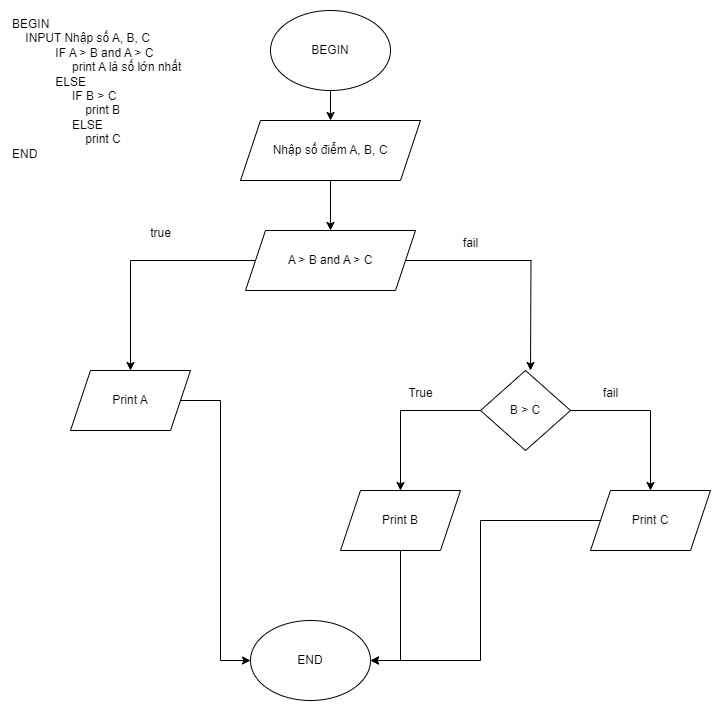

The diagram above was exported from draw.io. Its source (the exported page's mxGraphModel, read from the mxfile embedded in the PNG):
<mxGraphModel dx="1050" dy="565" grid="1" gridSize="10" guides="1" tooltips="1" connect="1" arrows="1" fold="1" page="1" pageScale="1" pageWidth="827" pageHeight="1169" math="0" shadow="0">
  <root>
    <mxCell id="0" />
    <mxCell id="1" parent="0" />
    <mxCell id="fypNznBLi4iKCARnzQJt-4" style="edgeStyle=orthogonalEdgeStyle;rounded=0;orthogonalLoop=1;jettySize=auto;html=1;entryX=0.5;entryY=0;entryDx=0;entryDy=0;" parent="1" source="fypNznBLi4iKCARnzQJt-1" target="fypNznBLi4iKCARnzQJt-2" edge="1">
      <mxGeometry relative="1" as="geometry" />
    </mxCell>
    <mxCell id="fypNznBLi4iKCARnzQJt-1" value="BEGIN" style="ellipse;whiteSpace=wrap;html=1;" parent="1" vertex="1">
      <mxGeometry x="300" y="80" width="120" height="80" as="geometry" />
    </mxCell>
    <mxCell id="fypNznBLi4iKCARnzQJt-13" style="edgeStyle=orthogonalEdgeStyle;rounded=0;orthogonalLoop=1;jettySize=auto;html=1;entryX=0.5;entryY=0;entryDx=0;entryDy=0;" parent="1" source="fypNznBLi4iKCARnzQJt-2" target="fypNznBLi4iKCARnzQJt-6" edge="1">
      <mxGeometry relative="1" as="geometry" />
    </mxCell>
    <mxCell id="fypNznBLi4iKCARnzQJt-2" value="Nhập số điểm A, B, C" style="shape=parallelogram;perimeter=parallelogramPerimeter;whiteSpace=wrap;html=1;fixedSize=1;" parent="1" vertex="1">
      <mxGeometry x="270" y="190" width="180" height="60" as="geometry" />
    </mxCell>
    <mxCell id="fypNznBLi4iKCARnzQJt-14" style="edgeStyle=orthogonalEdgeStyle;rounded=0;orthogonalLoop=1;jettySize=auto;html=1;entryX=0.5;entryY=0;entryDx=0;entryDy=0;" parent="1" source="fypNznBLi4iKCARnzQJt-6" target="fypNznBLi4iKCARnzQJt-16" edge="1">
      <mxGeometry relative="1" as="geometry">
        <mxPoint x="160" y="330" as="targetPoint" />
      </mxGeometry>
    </mxCell>
    <mxCell id="fypNznBLi4iKCARnzQJt-15" style="edgeStyle=orthogonalEdgeStyle;rounded=0;orthogonalLoop=1;jettySize=auto;html=1;" parent="1" source="fypNznBLi4iKCARnzQJt-6" edge="1">
      <mxGeometry relative="1" as="geometry">
        <mxPoint x="560" y="440" as="targetPoint" />
      </mxGeometry>
    </mxCell>
    <mxCell id="fypNznBLi4iKCARnzQJt-6" value="A &amp;gt; B and A &amp;gt; C" style="shape=parallelogram;perimeter=parallelogramPerimeter;whiteSpace=wrap;html=1;fixedSize=1;" parent="1" vertex="1">
      <mxGeometry x="275" y="300" width="170" height="60" as="geometry" />
    </mxCell>
    <mxCell id="fypNznBLi4iKCARnzQJt-8" value="END" style="ellipse;whiteSpace=wrap;html=1;" parent="1" vertex="1">
      <mxGeometry x="280" y="690" width="120" height="80" as="geometry" />
    </mxCell>
    <mxCell id="fypNznBLi4iKCARnzQJt-33" style="edgeStyle=orthogonalEdgeStyle;rounded=0;orthogonalLoop=1;jettySize=auto;html=1;entryX=0;entryY=0.5;entryDx=0;entryDy=0;" parent="1" source="fypNznBLi4iKCARnzQJt-16" target="fypNznBLi4iKCARnzQJt-8" edge="1">
      <mxGeometry relative="1" as="geometry">
        <mxPoint x="160" y="810" as="targetPoint" />
      </mxGeometry>
    </mxCell>
    <mxCell id="fypNznBLi4iKCARnzQJt-16" value="Print A" style="shape=parallelogram;perimeter=parallelogramPerimeter;whiteSpace=wrap;html=1;fixedSize=1;" parent="1" vertex="1">
      <mxGeometry x="100" y="440" width="120" height="60" as="geometry" />
    </mxCell>
    <mxCell id="fypNznBLi4iKCARnzQJt-17" value="true" style="text;html=1;align=center;verticalAlign=middle;resizable=0;points=[];autosize=1;strokeColor=none;fillColor=none;" parent="1" vertex="1">
      <mxGeometry x="170" y="288" width="40" height="30" as="geometry" />
    </mxCell>
    <mxCell id="fypNznBLi4iKCARnzQJt-18" value="fail" style="text;html=1;align=center;verticalAlign=middle;resizable=0;points=[];autosize=1;strokeColor=none;fillColor=none;" parent="1" vertex="1">
      <mxGeometry x="480" y="298" width="40" height="30" as="geometry" />
    </mxCell>
    <mxCell id="fypNznBLi4iKCARnzQJt-31" style="edgeStyle=orthogonalEdgeStyle;rounded=0;orthogonalLoop=1;jettySize=auto;html=1;entryX=0.5;entryY=0;entryDx=0;entryDy=0;" parent="1" source="fypNznBLi4iKCARnzQJt-19" target="fypNznBLi4iKCARnzQJt-30" edge="1">
      <mxGeometry relative="1" as="geometry" />
    </mxCell>
    <mxCell id="fypNznBLi4iKCARnzQJt-32" style="edgeStyle=orthogonalEdgeStyle;rounded=0;orthogonalLoop=1;jettySize=auto;html=1;entryX=0.5;entryY=0;entryDx=0;entryDy=0;" parent="1" source="fypNznBLi4iKCARnzQJt-19" target="fypNznBLi4iKCARnzQJt-29" edge="1">
      <mxGeometry relative="1" as="geometry" />
    </mxCell>
    <mxCell id="fypNznBLi4iKCARnzQJt-19" value="B &amp;gt; C" style="rhombus;whiteSpace=wrap;html=1;" parent="1" vertex="1">
      <mxGeometry x="510" y="440" width="90" height="80" as="geometry" />
    </mxCell>
    <mxCell id="fypNznBLi4iKCARnzQJt-41" style="edgeStyle=orthogonalEdgeStyle;rounded=0;orthogonalLoop=1;jettySize=auto;html=1;entryX=1;entryY=0.5;entryDx=0;entryDy=0;" parent="1" source="fypNznBLi4iKCARnzQJt-29" target="fypNznBLi4iKCARnzQJt-8" edge="1">
      <mxGeometry relative="1" as="geometry" />
    </mxCell>
    <mxCell id="fypNznBLi4iKCARnzQJt-29" value="Print C" style="shape=parallelogram;perimeter=parallelogramPerimeter;whiteSpace=wrap;html=1;fixedSize=1;" parent="1" vertex="1">
      <mxGeometry x="620" y="560" width="120" height="60" as="geometry" />
    </mxCell>
    <mxCell id="fypNznBLi4iKCARnzQJt-40" style="edgeStyle=orthogonalEdgeStyle;rounded=0;orthogonalLoop=1;jettySize=auto;html=1;entryX=1;entryY=0.5;entryDx=0;entryDy=0;" parent="1" source="fypNznBLi4iKCARnzQJt-30" target="fypNznBLi4iKCARnzQJt-8" edge="1">
      <mxGeometry relative="1" as="geometry" />
    </mxCell>
    <mxCell id="fypNznBLi4iKCARnzQJt-30" value="Print B" style="shape=parallelogram;perimeter=parallelogramPerimeter;whiteSpace=wrap;html=1;fixedSize=1;" parent="1" vertex="1">
      <mxGeometry x="370" y="560" width="120" height="60" as="geometry" />
    </mxCell>
    <mxCell id="fypNznBLi4iKCARnzQJt-36" value="True" style="text;html=1;align=center;verticalAlign=middle;resizable=0;points=[];autosize=1;strokeColor=none;fillColor=none;" parent="1" vertex="1">
      <mxGeometry x="425" y="448" width="50" height="30" as="geometry" />
    </mxCell>
    <mxCell id="fypNznBLi4iKCARnzQJt-37" value="fail" style="text;html=1;align=center;verticalAlign=middle;resizable=0;points=[];autosize=1;strokeColor=none;fillColor=none;" parent="1" vertex="1">
      <mxGeometry x="620" y="448" width="40" height="30" as="geometry" />
    </mxCell>
    <mxCell id="zqg-NBg04eS1lJHEdDd1-1" value="BEGIN&#10;    INPUT Nhập số A, B, C&#10;             IF A &gt; B and A &gt; C&#10;                  print A là số lớn nhất&#10;             ELSE &#10;                  IF B &gt; C&#10;                      print B&#10;                  ELSE&#10;                      print C&#10;END" style="text;whiteSpace=wrap;" vertex="1" parent="1">
      <mxGeometry x="40" y="80" width="180" height="170" as="geometry" />
    </mxCell>
  </root>
</mxGraphModel>